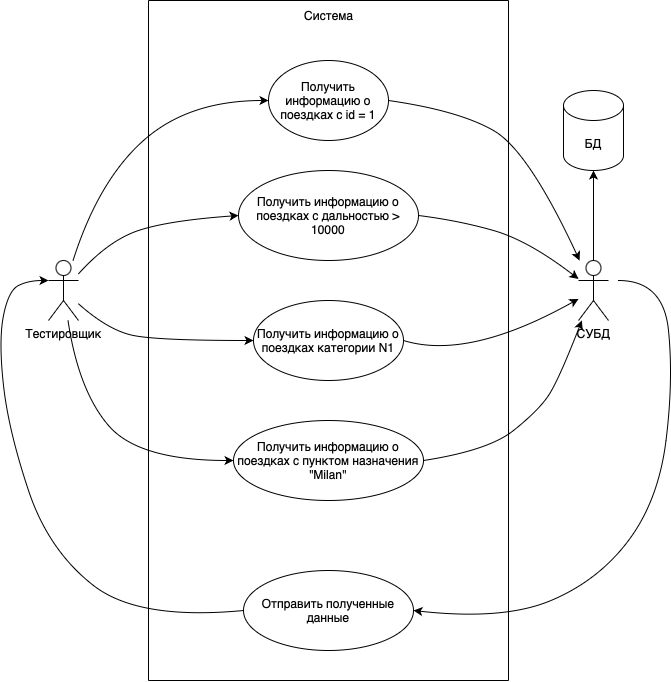

The diagram above was exported from draw.io. Its source (the exported page's mxGraphModel, read from the mxfile embedded in the PNG):
<mxGraphModel dx="1004" dy="610" grid="1" gridSize="10" guides="1" tooltips="1" connect="1" arrows="1" fold="1" page="1" pageScale="1" pageWidth="1169" pageHeight="826" math="0" shadow="0">
  <root>
    <mxCell id="0" />
    <mxCell id="1" parent="0" />
    <mxCell id="gEmLmBzzcLsLHrcbwLnF-1" value="Тестировщик" style="shape=umlActor;verticalLabelPosition=bottom;verticalAlign=top;html=1;outlineConnect=0;" vertex="1" parent="1">
      <mxGeometry x="60" y="300" width="30" height="60" as="geometry" />
    </mxCell>
    <mxCell id="gEmLmBzzcLsLHrcbwLnF-4" value="" style="endArrow=none;html=1;rounded=0;" edge="1" parent="1">
      <mxGeometry width="50" height="50" relative="1" as="geometry">
        <mxPoint x="160" y="720" as="sourcePoint" />
        <mxPoint x="160" y="40" as="targetPoint" />
      </mxGeometry>
    </mxCell>
    <mxCell id="gEmLmBzzcLsLHrcbwLnF-5" value="" style="endArrow=none;html=1;rounded=0;" edge="1" parent="1">
      <mxGeometry width="50" height="50" relative="1" as="geometry">
        <mxPoint x="520" y="720" as="sourcePoint" />
        <mxPoint x="520" y="40" as="targetPoint" />
      </mxGeometry>
    </mxCell>
    <mxCell id="gEmLmBzzcLsLHrcbwLnF-6" value="" style="endArrow=none;html=1;rounded=0;" edge="1" parent="1">
      <mxGeometry width="50" height="50" relative="1" as="geometry">
        <mxPoint x="160" y="40" as="sourcePoint" />
        <mxPoint x="520" y="40" as="targetPoint" />
      </mxGeometry>
    </mxCell>
    <mxCell id="gEmLmBzzcLsLHrcbwLnF-7" value="" style="endArrow=none;html=1;rounded=0;" edge="1" parent="1">
      <mxGeometry width="50" height="50" relative="1" as="geometry">
        <mxPoint x="160" y="720" as="sourcePoint" />
        <mxPoint x="520" y="720" as="targetPoint" />
      </mxGeometry>
    </mxCell>
    <mxCell id="gEmLmBzzcLsLHrcbwLnF-10" value="Система" style="text;html=1;align=center;verticalAlign=middle;resizable=0;points=[];autosize=1;strokeColor=none;fillColor=none;" vertex="1" parent="1">
      <mxGeometry x="305" y="40" width="70" height="30" as="geometry" />
    </mxCell>
    <mxCell id="gEmLmBzzcLsLHrcbwLnF-12" value="" style="curved=1;endArrow=classic;html=1;rounded=0;" edge="1" parent="1" source="gEmLmBzzcLsLHrcbwLnF-1" target="gEmLmBzzcLsLHrcbwLnF-13">
      <mxGeometry width="50" height="50" relative="1" as="geometry">
        <mxPoint x="180" y="290" as="sourcePoint" />
        <mxPoint x="240" y="140" as="targetPoint" />
        <Array as="points">
          <mxPoint x="110" y="220" />
          <mxPoint x="200" y="140" />
        </Array>
      </mxGeometry>
    </mxCell>
    <mxCell id="gEmLmBzzcLsLHrcbwLnF-13" value="Получить информацию о поездках с id = 1" style="ellipse;whiteSpace=wrap;html=1;" vertex="1" parent="1">
      <mxGeometry x="280" y="100" width="120" height="80" as="geometry" />
    </mxCell>
    <mxCell id="gEmLmBzzcLsLHrcbwLnF-14" value="Получить информацию о поездках с дальностью &amp;gt; 10000" style="ellipse;whiteSpace=wrap;html=1;" vertex="1" parent="1">
      <mxGeometry x="250" y="210" width="180" height="90" as="geometry" />
    </mxCell>
    <mxCell id="gEmLmBzzcLsLHrcbwLnF-16" value="Получить информацию о поездках категории N1" style="ellipse;whiteSpace=wrap;html=1;" vertex="1" parent="1">
      <mxGeometry x="265" y="340" width="150" height="80" as="geometry" />
    </mxCell>
    <mxCell id="gEmLmBzzcLsLHrcbwLnF-17" value="Получить информацию о поездках с пунктом назначения &quot;Milan&quot;" style="ellipse;whiteSpace=wrap;html=1;" vertex="1" parent="1">
      <mxGeometry x="245" y="460" width="190" height="80" as="geometry" />
    </mxCell>
    <mxCell id="gEmLmBzzcLsLHrcbwLnF-21" value="" style="curved=1;endArrow=classic;html=1;rounded=0;entryX=0;entryY=0.5;entryDx=0;entryDy=0;" edge="1" parent="1" source="gEmLmBzzcLsLHrcbwLnF-1" target="gEmLmBzzcLsLHrcbwLnF-14">
      <mxGeometry width="50" height="50" relative="1" as="geometry">
        <mxPoint x="120" y="330" as="sourcePoint" />
        <mxPoint x="170" y="280" as="targetPoint" />
        <Array as="points">
          <mxPoint x="120" y="280" />
          <mxPoint x="180" y="260" />
        </Array>
      </mxGeometry>
    </mxCell>
    <mxCell id="gEmLmBzzcLsLHrcbwLnF-23" value="" style="curved=1;endArrow=classic;html=1;rounded=0;entryX=0;entryY=0.5;entryDx=0;entryDy=0;" edge="1" parent="1" source="gEmLmBzzcLsLHrcbwLnF-1" target="gEmLmBzzcLsLHrcbwLnF-16">
      <mxGeometry width="50" height="50" relative="1" as="geometry">
        <mxPoint x="170" y="430" as="sourcePoint" />
        <mxPoint x="220" y="380" as="targetPoint" />
        <Array as="points">
          <mxPoint x="120" y="370" />
          <mxPoint x="170" y="380" />
        </Array>
      </mxGeometry>
    </mxCell>
    <mxCell id="gEmLmBzzcLsLHrcbwLnF-24" value="" style="curved=1;endArrow=classic;html=1;rounded=0;entryX=0;entryY=0.5;entryDx=0;entryDy=0;" edge="1" parent="1" source="gEmLmBzzcLsLHrcbwLnF-1" target="gEmLmBzzcLsLHrcbwLnF-17">
      <mxGeometry width="50" height="50" relative="1" as="geometry">
        <mxPoint x="150" y="550" as="sourcePoint" />
        <mxPoint x="200" y="500" as="targetPoint" />
        <Array as="points">
          <mxPoint x="90" y="430" />
          <mxPoint x="150" y="500" />
        </Array>
      </mxGeometry>
    </mxCell>
    <mxCell id="gEmLmBzzcLsLHrcbwLnF-25" value="СУБД" style="shape=umlActor;verticalLabelPosition=bottom;verticalAlign=top;html=1;outlineConnect=0;" vertex="1" parent="1">
      <mxGeometry x="590" y="300" width="30" height="60" as="geometry" />
    </mxCell>
    <mxCell id="gEmLmBzzcLsLHrcbwLnF-26" value="" style="curved=1;endArrow=classic;html=1;rounded=0;exitX=1;exitY=0.5;exitDx=0;exitDy=0;" edge="1" parent="1" source="gEmLmBzzcLsLHrcbwLnF-13" target="gEmLmBzzcLsLHrcbwLnF-25">
      <mxGeometry width="50" height="50" relative="1" as="geometry">
        <mxPoint x="540" y="230" as="sourcePoint" />
        <mxPoint x="590" y="180" as="targetPoint" />
        <Array as="points">
          <mxPoint x="470" y="150" />
          <mxPoint x="540" y="190" />
        </Array>
      </mxGeometry>
    </mxCell>
    <mxCell id="gEmLmBzzcLsLHrcbwLnF-27" value="" style="curved=1;endArrow=classic;html=1;rounded=0;exitX=1;exitY=0.5;exitDx=0;exitDy=0;" edge="1" parent="1" source="gEmLmBzzcLsLHrcbwLnF-14" target="gEmLmBzzcLsLHrcbwLnF-25">
      <mxGeometry width="50" height="50" relative="1" as="geometry">
        <mxPoint x="470" y="310" as="sourcePoint" />
        <mxPoint x="520" y="260" as="targetPoint" />
        <Array as="points">
          <mxPoint x="470" y="260" />
          <mxPoint x="540" y="280" />
        </Array>
      </mxGeometry>
    </mxCell>
    <mxCell id="gEmLmBzzcLsLHrcbwLnF-28" value="" style="curved=1;endArrow=classic;html=1;rounded=0;exitX=1;exitY=0.5;exitDx=0;exitDy=0;" edge="1" parent="1" source="gEmLmBzzcLsLHrcbwLnF-16" target="gEmLmBzzcLsLHrcbwLnF-25">
      <mxGeometry width="50" height="50" relative="1" as="geometry">
        <mxPoint x="470" y="410" as="sourcePoint" />
        <mxPoint x="520" y="360" as="targetPoint" />
        <Array as="points">
          <mxPoint x="480" y="400" />
        </Array>
      </mxGeometry>
    </mxCell>
    <mxCell id="gEmLmBzzcLsLHrcbwLnF-29" value="" style="curved=1;endArrow=classic;html=1;rounded=0;exitX=1;exitY=0.5;exitDx=0;exitDy=0;" edge="1" parent="1" source="gEmLmBzzcLsLHrcbwLnF-17" target="gEmLmBzzcLsLHrcbwLnF-25">
      <mxGeometry width="50" height="50" relative="1" as="geometry">
        <mxPoint x="480" y="525" as="sourcePoint" />
        <mxPoint x="530" y="475" as="targetPoint" />
        <Array as="points">
          <mxPoint x="500" y="490" />
          <mxPoint x="550" y="450" />
          <mxPoint x="570" y="420" />
        </Array>
      </mxGeometry>
    </mxCell>
    <mxCell id="gEmLmBzzcLsLHrcbwLnF-30" value="БД" style="shape=cylinder3;whiteSpace=wrap;html=1;boundedLbl=1;backgroundOutline=1;size=15;" vertex="1" parent="1">
      <mxGeometry x="575" y="130" width="60" height="80" as="geometry" />
    </mxCell>
    <mxCell id="gEmLmBzzcLsLHrcbwLnF-31" value="" style="endArrow=classic;html=1;rounded=0;exitX=0.5;exitY=0;exitDx=0;exitDy=0;exitPerimeter=0;entryX=0.5;entryY=1;entryDx=0;entryDy=0;entryPerimeter=0;" edge="1" parent="1" source="gEmLmBzzcLsLHrcbwLnF-25" target="gEmLmBzzcLsLHrcbwLnF-30">
      <mxGeometry width="50" height="50" relative="1" as="geometry">
        <mxPoint x="610" y="290" as="sourcePoint" />
        <mxPoint x="660" y="240" as="targetPoint" />
      </mxGeometry>
    </mxCell>
    <mxCell id="gEmLmBzzcLsLHrcbwLnF-32" value="Отправить полученные данные" style="ellipse;whiteSpace=wrap;html=1;" vertex="1" parent="1">
      <mxGeometry x="255" y="610" width="170" height="80" as="geometry" />
    </mxCell>
    <mxCell id="gEmLmBzzcLsLHrcbwLnF-33" value="" style="curved=1;endArrow=classic;html=1;rounded=0;entryX=1;entryY=0.5;entryDx=0;entryDy=0;" edge="1" parent="1" target="gEmLmBzzcLsLHrcbwLnF-32">
      <mxGeometry width="50" height="50" relative="1" as="geometry">
        <mxPoint x="630" y="320" as="sourcePoint" />
        <mxPoint x="450" y="660" as="targetPoint" />
        <Array as="points">
          <mxPoint x="675" y="320" />
          <mxPoint x="685" y="420" />
          <mxPoint x="670" y="540" />
          <mxPoint x="610" y="620" />
          <mxPoint x="515" y="660" />
        </Array>
      </mxGeometry>
    </mxCell>
    <mxCell id="gEmLmBzzcLsLHrcbwLnF-34" value="" style="curved=1;endArrow=classic;html=1;rounded=0;exitX=0;exitY=0.5;exitDx=0;exitDy=0;entryX=0;entryY=0.3333333333333333;entryDx=0;entryDy=0;entryPerimeter=0;" edge="1" parent="1" source="gEmLmBzzcLsLHrcbwLnF-32" target="gEmLmBzzcLsLHrcbwLnF-1">
      <mxGeometry width="50" height="50" relative="1" as="geometry">
        <mxPoint x="80" y="640" as="sourcePoint" />
        <mxPoint x="50" y="330" as="targetPoint" />
        <Array as="points">
          <mxPoint x="150" y="660" />
          <mxPoint x="60" y="590" />
          <mxPoint x="20" y="470" />
          <mxPoint x="10" y="380" />
          <mxPoint x="20" y="330" />
          <mxPoint x="40" y="320" />
        </Array>
      </mxGeometry>
    </mxCell>
  </root>
</mxGraphModel>